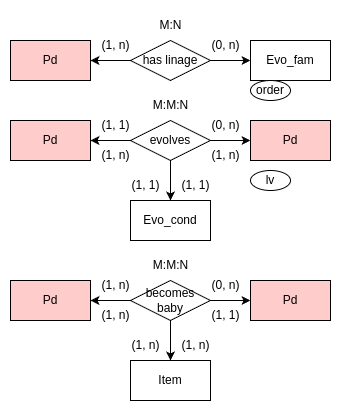

The diagram above was exported from draw.io. Its source (the exported page's mxGraphModel, read from the mxfile embedded in the PNG):
<mxGraphModel dx="990" dy="475" grid="1" gridSize="10" guides="1" tooltips="1" connect="1" arrows="1" fold="1" page="1" pageScale="1" pageWidth="850" pageHeight="1100" math="0" shadow="0">
  <root>
    <mxCell id="0" />
    <mxCell id="1" parent="0" />
    <mxCell id="MRD-5_OI30vLqLifzFCC-1" value="Pd" style="rounded=0;whiteSpace=wrap;html=1;fillColor=#FFCCCC;" parent="1" vertex="1">
      <mxGeometry x="40" y="40" width="80" height="40" as="geometry" />
    </mxCell>
    <mxCell id="ovJQ_q4QcwMFpxorJEE_-1" value="Evo_fam" style="rounded=0;whiteSpace=wrap;html=1;" parent="1" vertex="1">
      <mxGeometry x="280" y="40" width="80" height="40" as="geometry" />
    </mxCell>
    <mxCell id="ovJQ_q4QcwMFpxorJEE_-2" style="edgeStyle=orthogonalEdgeStyle;rounded=0;orthogonalLoop=1;jettySize=auto;html=1;exitX=1;exitY=0.5;exitDx=0;exitDy=0;entryX=0;entryY=0.5;entryDx=0;entryDy=0;" parent="1" source="ovJQ_q4QcwMFpxorJEE_-3" target="ovJQ_q4QcwMFpxorJEE_-1" edge="1">
      <mxGeometry relative="1" as="geometry" />
    </mxCell>
    <mxCell id="ovJQ_q4QcwMFpxorJEE_-6" value="" style="edgeStyle=orthogonalEdgeStyle;rounded=0;orthogonalLoop=1;jettySize=auto;html=1;" parent="1" source="ovJQ_q4QcwMFpxorJEE_-3" target="MRD-5_OI30vLqLifzFCC-1" edge="1">
      <mxGeometry relative="1" as="geometry" />
    </mxCell>
    <mxCell id="ovJQ_q4QcwMFpxorJEE_-3" value="has&amp;nbsp;linage" style="rhombus;whiteSpace=wrap;html=1;" parent="1" vertex="1">
      <mxGeometry x="160" y="40" width="80" height="40" as="geometry" />
    </mxCell>
    <mxCell id="ovJQ_q4QcwMFpxorJEE_-4" value="(1, n)" style="text;html=1;align=center;verticalAlign=middle;resizable=0;points=[];autosize=1;strokeColor=none;fillColor=none;" parent="1" vertex="1">
      <mxGeometry x="120" y="30" width="50" height="30" as="geometry" />
    </mxCell>
    <mxCell id="ovJQ_q4QcwMFpxorJEE_-5" value="(0, n)" style="text;html=1;align=center;verticalAlign=middle;resizable=0;points=[];autosize=1;strokeColor=none;fillColor=none;" parent="1" vertex="1">
      <mxGeometry x="230" y="30" width="50" height="30" as="geometry" />
    </mxCell>
    <mxCell id="24XXnmUFGhsummtWDQXi-1" value="order" style="ellipse;whiteSpace=wrap;html=1;" parent="1" vertex="1">
      <mxGeometry x="280" y="80" width="40" height="20" as="geometry" />
    </mxCell>
    <mxCell id="24XXnmUFGhsummtWDQXi-7" value="M:N" style="text;html=1;align=center;verticalAlign=middle;resizable=0;points=[];autosize=1;strokeColor=none;fillColor=none;" parent="1" vertex="1">
      <mxGeometry x="175" y="10" width="50" height="30" as="geometry" />
    </mxCell>
    <mxCell id="2zI0FzL4CmVVLZdqC6TC-1" value="Pd" style="rounded=0;whiteSpace=wrap;html=1;fillColor=#FFCCCC;" parent="1" vertex="1">
      <mxGeometry x="40" y="280" width="80" height="40" as="geometry" />
    </mxCell>
    <mxCell id="DXXN6GKr1apGiqcb8e2O-11" value="" style="edgeStyle=orthogonalEdgeStyle;rounded=0;orthogonalLoop=1;jettySize=auto;html=1;" parent="1" source="2zI0FzL4CmVVLZdqC6TC-2" target="trKjSQ1-0zmb8qdr0sOo-2" edge="1">
      <mxGeometry relative="1" as="geometry" />
    </mxCell>
    <mxCell id="DXXN6GKr1apGiqcb8e2O-12" value="" style="edgeStyle=orthogonalEdgeStyle;rounded=0;orthogonalLoop=1;jettySize=auto;html=1;" parent="1" source="2zI0FzL4CmVVLZdqC6TC-2" target="2zI0FzL4CmVVLZdqC6TC-1" edge="1">
      <mxGeometry relative="1" as="geometry" />
    </mxCell>
    <mxCell id="DXXN6GKr1apGiqcb8e2O-13" value="" style="edgeStyle=orthogonalEdgeStyle;rounded=0;orthogonalLoop=1;jettySize=auto;html=1;" parent="1" source="2zI0FzL4CmVVLZdqC6TC-2" target="trKjSQ1-0zmb8qdr0sOo-1" edge="1">
      <mxGeometry relative="1" as="geometry" />
    </mxCell>
    <mxCell id="2zI0FzL4CmVVLZdqC6TC-2" value="becomes baby" style="rhombus;whiteSpace=wrap;html=1;" parent="1" vertex="1">
      <mxGeometry x="160" y="280" width="80" height="40" as="geometry" />
    </mxCell>
    <mxCell id="trKjSQ1-0zmb8qdr0sOo-1" value="Item" style="rounded=0;whiteSpace=wrap;html=1;" parent="1" vertex="1">
      <mxGeometry x="160" y="360" width="80" height="40" as="geometry" />
    </mxCell>
    <mxCell id="trKjSQ1-0zmb8qdr0sOo-2" value="Pd" style="rounded=0;whiteSpace=wrap;html=1;fillColor=#FFCCCC;" parent="1" vertex="1">
      <mxGeometry x="280" y="280" width="80" height="40" as="geometry" />
    </mxCell>
    <mxCell id="trKjSQ1-0zmb8qdr0sOo-25" value="lv" style="ellipse;whiteSpace=wrap;html=1;" parent="1" vertex="1">
      <mxGeometry x="280" y="170" width="40" height="20" as="geometry" />
    </mxCell>
    <mxCell id="trKjSQ1-0zmb8qdr0sOo-30" value="Pd" style="rounded=0;whiteSpace=wrap;html=1;fillColor=#FFCCCC;" parent="1" vertex="1">
      <mxGeometry x="40" y="120" width="80" height="40" as="geometry" />
    </mxCell>
    <mxCell id="DXXN6GKr1apGiqcb8e2O-1" value="" style="edgeStyle=orthogonalEdgeStyle;rounded=0;orthogonalLoop=1;jettySize=auto;html=1;" parent="1" source="trKjSQ1-0zmb8qdr0sOo-31" target="trKjSQ1-0zmb8qdr0sOo-33" edge="1">
      <mxGeometry relative="1" as="geometry" />
    </mxCell>
    <mxCell id="DXXN6GKr1apGiqcb8e2O-2" value="" style="edgeStyle=orthogonalEdgeStyle;rounded=0;orthogonalLoop=1;jettySize=auto;html=1;" parent="1" source="trKjSQ1-0zmb8qdr0sOo-31" target="trKjSQ1-0zmb8qdr0sOo-32" edge="1">
      <mxGeometry relative="1" as="geometry" />
    </mxCell>
    <mxCell id="DXXN6GKr1apGiqcb8e2O-3" value="" style="edgeStyle=orthogonalEdgeStyle;rounded=0;orthogonalLoop=1;jettySize=auto;html=1;" parent="1" source="trKjSQ1-0zmb8qdr0sOo-31" target="trKjSQ1-0zmb8qdr0sOo-30" edge="1">
      <mxGeometry relative="1" as="geometry" />
    </mxCell>
    <mxCell id="trKjSQ1-0zmb8qdr0sOo-31" value="evolves" style="rhombus;whiteSpace=wrap;html=1;" parent="1" vertex="1">
      <mxGeometry x="160" y="120" width="80" height="40" as="geometry" />
    </mxCell>
    <mxCell id="trKjSQ1-0zmb8qdr0sOo-32" value="Evo_cond" style="rounded=0;whiteSpace=wrap;html=1;" parent="1" vertex="1">
      <mxGeometry x="160" y="200" width="80" height="40" as="geometry" />
    </mxCell>
    <mxCell id="trKjSQ1-0zmb8qdr0sOo-33" value="Pd" style="rounded=0;whiteSpace=wrap;html=1;fillColor=#FFCCCC;" parent="1" vertex="1">
      <mxGeometry x="280" y="120" width="80" height="40" as="geometry" />
    </mxCell>
    <mxCell id="DXXN6GKr1apGiqcb8e2O-4" value="M:M:N" style="text;html=1;align=center;verticalAlign=middle;resizable=0;points=[];autosize=1;strokeColor=none;fillColor=none;" parent="1" vertex="1">
      <mxGeometry x="170" y="90" width="60" height="30" as="geometry" />
    </mxCell>
    <mxCell id="DXXN6GKr1apGiqcb8e2O-5" value="(0, n&lt;span style=&quot;background-color: initial;&quot;&gt;)&lt;/span&gt;" style="text;html=1;align=center;verticalAlign=middle;resizable=0;points=[];autosize=1;strokeColor=none;fillColor=none;" parent="1" vertex="1">
      <mxGeometry x="230" y="110" width="50" height="30" as="geometry" />
    </mxCell>
    <mxCell id="DXXN6GKr1apGiqcb8e2O-6" value="(1, 1)" style="text;html=1;align=center;verticalAlign=middle;resizable=0;points=[];autosize=1;strokeColor=none;fillColor=none;" parent="1" vertex="1">
      <mxGeometry x="120" y="110" width="50" height="30" as="geometry" />
    </mxCell>
    <mxCell id="DXXN6GKr1apGiqcb8e2O-7" value="(1, n)" style="text;html=1;align=center;verticalAlign=middle;resizable=0;points=[];autosize=1;strokeColor=none;fillColor=none;" parent="1" vertex="1">
      <mxGeometry x="230" y="140" width="50" height="30" as="geometry" />
    </mxCell>
    <mxCell id="DXXN6GKr1apGiqcb8e2O-8" value="(1, n)" style="text;html=1;align=center;verticalAlign=middle;resizable=0;points=[];autosize=1;strokeColor=none;fillColor=none;" parent="1" vertex="1">
      <mxGeometry x="120" y="140" width="50" height="30" as="geometry" />
    </mxCell>
    <mxCell id="DXXN6GKr1apGiqcb8e2O-9" value="(1, 1)" style="text;html=1;align=center;verticalAlign=middle;resizable=0;points=[];autosize=1;strokeColor=none;fillColor=none;" parent="1" vertex="1">
      <mxGeometry x="150" y="170" width="50" height="30" as="geometry" />
    </mxCell>
    <mxCell id="DXXN6GKr1apGiqcb8e2O-10" value="(1, 1)" style="text;html=1;align=center;verticalAlign=middle;resizable=0;points=[];autosize=1;strokeColor=none;fillColor=none;" parent="1" vertex="1">
      <mxGeometry x="200" y="170" width="50" height="30" as="geometry" />
    </mxCell>
    <mxCell id="DXXN6GKr1apGiqcb8e2O-14" value="(0, n&lt;span style=&quot;background-color: initial;&quot;&gt;)&lt;/span&gt;" style="text;html=1;align=center;verticalAlign=middle;resizable=0;points=[];autosize=1;strokeColor=none;fillColor=none;" parent="1" vertex="1">
      <mxGeometry x="230" y="270" width="50" height="30" as="geometry" />
    </mxCell>
    <mxCell id="DXXN6GKr1apGiqcb8e2O-15" value="(1, n)" style="text;html=1;align=center;verticalAlign=middle;resizable=0;points=[];autosize=1;strokeColor=none;fillColor=none;" parent="1" vertex="1">
      <mxGeometry x="200" y="330" width="50" height="30" as="geometry" />
    </mxCell>
    <mxCell id="DXXN6GKr1apGiqcb8e2O-16" value="(1, 1)" style="text;html=1;align=center;verticalAlign=middle;resizable=0;points=[];autosize=1;strokeColor=none;fillColor=none;" parent="1" vertex="1">
      <mxGeometry x="230" y="300" width="50" height="30" as="geometry" />
    </mxCell>
    <mxCell id="DXXN6GKr1apGiqcb8e2O-17" value="(1, n)" style="text;html=1;align=center;verticalAlign=middle;resizable=0;points=[];autosize=1;strokeColor=none;fillColor=none;" parent="1" vertex="1">
      <mxGeometry x="150" y="330" width="50" height="30" as="geometry" />
    </mxCell>
    <mxCell id="DXXN6GKr1apGiqcb8e2O-18" value="(1, n)" style="text;html=1;align=center;verticalAlign=middle;resizable=0;points=[];autosize=1;strokeColor=none;fillColor=none;" parent="1" vertex="1">
      <mxGeometry x="120" y="270" width="50" height="30" as="geometry" />
    </mxCell>
    <mxCell id="DXXN6GKr1apGiqcb8e2O-19" value="(1, n)" style="text;html=1;align=center;verticalAlign=middle;resizable=0;points=[];autosize=1;strokeColor=none;fillColor=none;" parent="1" vertex="1">
      <mxGeometry x="120" y="300" width="50" height="30" as="geometry" />
    </mxCell>
    <mxCell id="DXXN6GKr1apGiqcb8e2O-20" value="M:M:N" style="text;html=1;align=center;verticalAlign=middle;resizable=0;points=[];autosize=1;strokeColor=none;fillColor=none;" parent="1" vertex="1">
      <mxGeometry x="170" y="250" width="60" height="30" as="geometry" />
    </mxCell>
  </root>
</mxGraphModel>